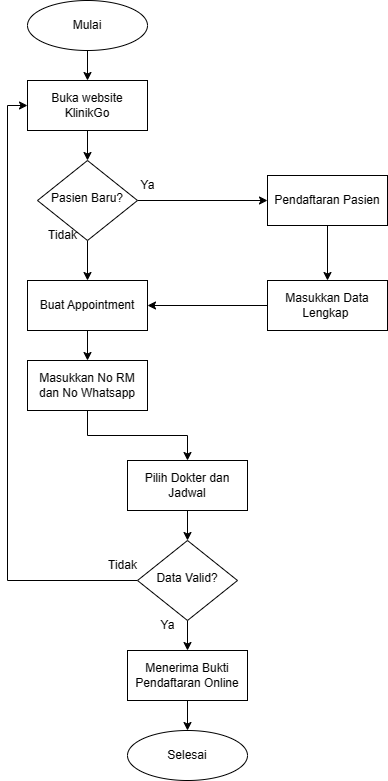

The diagram above was exported from draw.io. Its source (the exported page's mxGraphModel, read from the mxfile embedded in the PNG):
<mxGraphModel dx="986" dy="459" grid="1" gridSize="10" guides="1" tooltips="1" connect="1" arrows="1" fold="1" page="1" pageScale="1" pageWidth="827" pageHeight="1169" math="0" shadow="0">
  <root>
    <mxCell id="WIyWlLk6GJQsqaUBKTNV-0" />
    <mxCell id="WIyWlLk6GJQsqaUBKTNV-1" parent="WIyWlLk6GJQsqaUBKTNV-0" />
    <mxCell id="JSOhRiL-kqKEN9reQ-YM-9" style="edgeStyle=orthogonalEdgeStyle;rounded=0;orthogonalLoop=1;jettySize=auto;html=1;exitX=0.5;exitY=1;exitDx=0;exitDy=0;entryX=0.5;entryY=0;entryDx=0;entryDy=0;" parent="WIyWlLk6GJQsqaUBKTNV-1" source="WIyWlLk6GJQsqaUBKTNV-6" target="JSOhRiL-kqKEN9reQ-YM-7" edge="1">
      <mxGeometry relative="1" as="geometry" />
    </mxCell>
    <mxCell id="JSOhRiL-kqKEN9reQ-YM-13" style="edgeStyle=orthogonalEdgeStyle;rounded=0;orthogonalLoop=1;jettySize=auto;html=1;exitX=1;exitY=0.5;exitDx=0;exitDy=0;entryX=0;entryY=0.5;entryDx=0;entryDy=0;" parent="WIyWlLk6GJQsqaUBKTNV-1" source="WIyWlLk6GJQsqaUBKTNV-6" target="JSOhRiL-kqKEN9reQ-YM-12" edge="1">
      <mxGeometry relative="1" as="geometry" />
    </mxCell>
    <mxCell id="WIyWlLk6GJQsqaUBKTNV-6" value="Pasien Baru?" style="rhombus;whiteSpace=wrap;html=1;shadow=0;fontFamily=Helvetica;fontSize=12;align=center;strokeWidth=1;spacing=6;spacingTop=-4;" parent="WIyWlLk6GJQsqaUBKTNV-1" vertex="1">
      <mxGeometry x="170" y="200" width="100" height="80" as="geometry" />
    </mxCell>
    <mxCell id="JSOhRiL-kqKEN9reQ-YM-25" style="edgeStyle=orthogonalEdgeStyle;rounded=0;orthogonalLoop=1;jettySize=auto;html=1;exitX=0.5;exitY=1;exitDx=0;exitDy=0;entryX=0.5;entryY=0;entryDx=0;entryDy=0;" parent="WIyWlLk6GJQsqaUBKTNV-1" source="WIyWlLk6GJQsqaUBKTNV-10" target="JSOhRiL-kqKEN9reQ-YM-24" edge="1">
      <mxGeometry relative="1" as="geometry" />
    </mxCell>
    <mxCell id="FdUixO36p3wx2uEk6XPw-9" style="edgeStyle=orthogonalEdgeStyle;rounded=0;orthogonalLoop=1;jettySize=auto;html=1;exitX=0;exitY=0.5;exitDx=0;exitDy=0;entryX=0;entryY=0.5;entryDx=0;entryDy=0;" parent="WIyWlLk6GJQsqaUBKTNV-1" source="WIyWlLk6GJQsqaUBKTNV-10" target="JSOhRiL-kqKEN9reQ-YM-0" edge="1">
      <mxGeometry relative="1" as="geometry" />
    </mxCell>
    <mxCell id="WIyWlLk6GJQsqaUBKTNV-10" value="Data Valid?" style="rhombus;whiteSpace=wrap;html=1;shadow=0;fontFamily=Helvetica;fontSize=12;align=center;strokeWidth=1;spacing=6;spacingTop=-4;" parent="WIyWlLk6GJQsqaUBKTNV-1" vertex="1">
      <mxGeometry x="270" y="580" width="100" height="80" as="geometry" />
    </mxCell>
    <mxCell id="q6wgQjojZOzPoHNwerBx-0" style="edgeStyle=orthogonalEdgeStyle;rounded=0;orthogonalLoop=1;jettySize=auto;html=1;exitX=0.5;exitY=1;exitDx=0;exitDy=0;" parent="WIyWlLk6GJQsqaUBKTNV-1" source="JSOhRiL-kqKEN9reQ-YM-0" target="WIyWlLk6GJQsqaUBKTNV-6" edge="1">
      <mxGeometry relative="1" as="geometry" />
    </mxCell>
    <mxCell id="JSOhRiL-kqKEN9reQ-YM-0" value="Buka website KlinikGo" style="rounded=0;whiteSpace=wrap;html=1;" parent="WIyWlLk6GJQsqaUBKTNV-1" vertex="1">
      <mxGeometry x="160" y="120" width="120" height="50" as="geometry" />
    </mxCell>
    <mxCell id="JSOhRiL-kqKEN9reQ-YM-2" style="edgeStyle=orthogonalEdgeStyle;rounded=0;orthogonalLoop=1;jettySize=auto;html=1;exitX=0.5;exitY=1;exitDx=0;exitDy=0;entryX=0.5;entryY=0;entryDx=0;entryDy=0;" parent="WIyWlLk6GJQsqaUBKTNV-1" source="JSOhRiL-kqKEN9reQ-YM-1" target="JSOhRiL-kqKEN9reQ-YM-0" edge="1">
      <mxGeometry relative="1" as="geometry" />
    </mxCell>
    <mxCell id="JSOhRiL-kqKEN9reQ-YM-1" value="Mulai" style="ellipse;whiteSpace=wrap;html=1;" parent="WIyWlLk6GJQsqaUBKTNV-1" vertex="1">
      <mxGeometry x="160" y="40" width="120" height="50" as="geometry" />
    </mxCell>
    <mxCell id="FdUixO36p3wx2uEk6XPw-5" style="edgeStyle=orthogonalEdgeStyle;rounded=0;orthogonalLoop=1;jettySize=auto;html=1;exitX=0.5;exitY=1;exitDx=0;exitDy=0;entryX=0.5;entryY=0;entryDx=0;entryDy=0;" parent="WIyWlLk6GJQsqaUBKTNV-1" source="JSOhRiL-kqKEN9reQ-YM-7" target="FdUixO36p3wx2uEk6XPw-4" edge="1">
      <mxGeometry relative="1" as="geometry" />
    </mxCell>
    <mxCell id="JSOhRiL-kqKEN9reQ-YM-7" value="Buat Appointment" style="rounded=0;whiteSpace=wrap;html=1;" parent="WIyWlLk6GJQsqaUBKTNV-1" vertex="1">
      <mxGeometry x="160" y="320" width="120" height="50" as="geometry" />
    </mxCell>
    <mxCell id="JSOhRiL-kqKEN9reQ-YM-11" value="Tidak" style="text;html=1;align=center;verticalAlign=middle;resizable=0;points=[];autosize=1;strokeColor=none;fillColor=none;" parent="WIyWlLk6GJQsqaUBKTNV-1" vertex="1">
      <mxGeometry x="170" y="260" width="50" height="30" as="geometry" />
    </mxCell>
    <mxCell id="FdUixO36p3wx2uEk6XPw-6" style="edgeStyle=orthogonalEdgeStyle;rounded=0;orthogonalLoop=1;jettySize=auto;html=1;exitX=0.5;exitY=1;exitDx=0;exitDy=0;entryX=0.5;entryY=0;entryDx=0;entryDy=0;" parent="WIyWlLk6GJQsqaUBKTNV-1" source="JSOhRiL-kqKEN9reQ-YM-12" target="FdUixO36p3wx2uEk6XPw-3" edge="1">
      <mxGeometry relative="1" as="geometry" />
    </mxCell>
    <mxCell id="JSOhRiL-kqKEN9reQ-YM-12" value="Pendaftaran Pasien" style="rounded=0;whiteSpace=wrap;html=1;" parent="WIyWlLk6GJQsqaUBKTNV-1" vertex="1">
      <mxGeometry x="400" y="215" width="120" height="50" as="geometry" />
    </mxCell>
    <mxCell id="JSOhRiL-kqKEN9reQ-YM-14" value="Ya" style="text;html=1;align=center;verticalAlign=middle;resizable=0;points=[];autosize=1;strokeColor=none;fillColor=none;" parent="WIyWlLk6GJQsqaUBKTNV-1" vertex="1">
      <mxGeometry x="260" y="210" width="40" height="30" as="geometry" />
    </mxCell>
    <mxCell id="JSOhRiL-kqKEN9reQ-YM-21" style="edgeStyle=orthogonalEdgeStyle;rounded=0;orthogonalLoop=1;jettySize=auto;html=1;exitX=0.5;exitY=1;exitDx=0;exitDy=0;entryX=0.5;entryY=0;entryDx=0;entryDy=0;" parent="WIyWlLk6GJQsqaUBKTNV-1" source="JSOhRiL-kqKEN9reQ-YM-17" target="WIyWlLk6GJQsqaUBKTNV-10" edge="1">
      <mxGeometry relative="1" as="geometry">
        <mxPoint x="220" y="725" as="targetPoint" />
      </mxGeometry>
    </mxCell>
    <mxCell id="JSOhRiL-kqKEN9reQ-YM-17" value="Pilih Dokter dan Jadwal" style="rounded=0;whiteSpace=wrap;html=1;" parent="WIyWlLk6GJQsqaUBKTNV-1" vertex="1">
      <mxGeometry x="260" y="500" width="120" height="50" as="geometry" />
    </mxCell>
    <mxCell id="JSOhRiL-kqKEN9reQ-YM-27" style="edgeStyle=orthogonalEdgeStyle;rounded=0;orthogonalLoop=1;jettySize=auto;html=1;exitX=0.5;exitY=1;exitDx=0;exitDy=0;entryX=0.5;entryY=0;entryDx=0;entryDy=0;" parent="WIyWlLk6GJQsqaUBKTNV-1" source="JSOhRiL-kqKEN9reQ-YM-24" target="JSOhRiL-kqKEN9reQ-YM-26" edge="1">
      <mxGeometry relative="1" as="geometry" />
    </mxCell>
    <mxCell id="JSOhRiL-kqKEN9reQ-YM-24" value="Menerima Bukti Pendaftaran Online" style="rounded=0;whiteSpace=wrap;html=1;" parent="WIyWlLk6GJQsqaUBKTNV-1" vertex="1">
      <mxGeometry x="260" y="690" width="120" height="50" as="geometry" />
    </mxCell>
    <mxCell id="JSOhRiL-kqKEN9reQ-YM-26" value="Selesai" style="ellipse;whiteSpace=wrap;html=1;" parent="WIyWlLk6GJQsqaUBKTNV-1" vertex="1">
      <mxGeometry x="260" y="770" width="120" height="50" as="geometry" />
    </mxCell>
    <mxCell id="JSOhRiL-kqKEN9reQ-YM-29" value="Ya" style="text;html=1;align=center;verticalAlign=middle;resizable=0;points=[];autosize=1;strokeColor=none;fillColor=none;" parent="WIyWlLk6GJQsqaUBKTNV-1" vertex="1">
      <mxGeometry x="280" y="650" width="40" height="30" as="geometry" />
    </mxCell>
    <mxCell id="JSOhRiL-kqKEN9reQ-YM-30" value="Tidak" style="text;html=1;align=center;verticalAlign=middle;resizable=0;points=[];autosize=1;strokeColor=none;fillColor=none;" parent="WIyWlLk6GJQsqaUBKTNV-1" vertex="1">
      <mxGeometry x="230" y="590" width="50" height="30" as="geometry" />
    </mxCell>
    <mxCell id="vBumegvAMGtepTkS-Feg-0" style="edgeStyle=orthogonalEdgeStyle;rounded=0;orthogonalLoop=1;jettySize=auto;html=1;exitX=0;exitY=0.5;exitDx=0;exitDy=0;entryX=1;entryY=0.5;entryDx=0;entryDy=0;" parent="WIyWlLk6GJQsqaUBKTNV-1" source="FdUixO36p3wx2uEk6XPw-3" target="JSOhRiL-kqKEN9reQ-YM-7" edge="1">
      <mxGeometry relative="1" as="geometry" />
    </mxCell>
    <mxCell id="FdUixO36p3wx2uEk6XPw-3" value="Masukkan Data Lengkap&amp;nbsp;" style="rounded=0;whiteSpace=wrap;html=1;" parent="WIyWlLk6GJQsqaUBKTNV-1" vertex="1">
      <mxGeometry x="400" y="320" width="120" height="50" as="geometry" />
    </mxCell>
    <mxCell id="FdUixO36p3wx2uEk6XPw-7" style="edgeStyle=orthogonalEdgeStyle;rounded=0;orthogonalLoop=1;jettySize=auto;html=1;exitX=0.5;exitY=1;exitDx=0;exitDy=0;entryX=0.5;entryY=0;entryDx=0;entryDy=0;" parent="WIyWlLk6GJQsqaUBKTNV-1" source="FdUixO36p3wx2uEk6XPw-4" target="JSOhRiL-kqKEN9reQ-YM-17" edge="1">
      <mxGeometry relative="1" as="geometry" />
    </mxCell>
    <mxCell id="FdUixO36p3wx2uEk6XPw-4" value="Masukkan No RM dan No Whatsapp" style="rounded=0;whiteSpace=wrap;html=1;" parent="WIyWlLk6GJQsqaUBKTNV-1" vertex="1">
      <mxGeometry x="160" y="400" width="120" height="50" as="geometry" />
    </mxCell>
  </root>
</mxGraphModel>